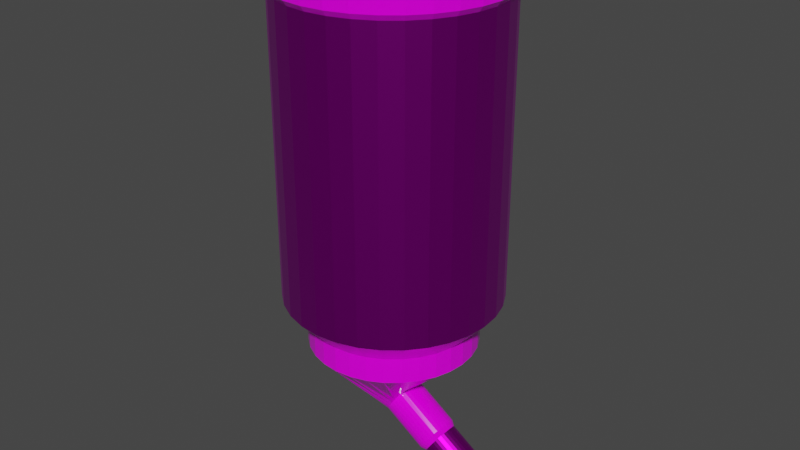 # Source: waterdrop.blend  (saved by Blender 3.3.6; exported with 4.5.12 LTS)
import bpy
from mathutils import Matrix  # noqa: F401  (used for matrix-valued properties, if any)

bpy.ops.wm.read_factory_settings(use_empty=True)
scene = bpy.context.scene
scene.name = 'Scene'

# ---- collections
col_collection = bpy.data.collections.new('Collection'); scene.collection.children.link(col_collection)

# ---- images (referenced by path relative to the original .blend; pixels are not part of the script)
import os
ASSET_DIR = os.environ.get("B2B_ASSET_DIR", "")  # directory of the original .blend (textures are referenced by path, not embedded)
HERE = os.path.dirname(os.path.abspath(__file__))  # packed textures are extracted next to this script under _unpacked/

def load_image(name, relpath, width, height, colorspace="sRGB"):
    """Load a texture the original file referenced (path relative to the .blend, or extracted next to this script)."""
    p = next((c for c in (os.path.join(HERE, relpath), os.path.join(ASSET_DIR, relpath)) if relpath and os.path.exists(c)), "")
    if p:
        img = bpy.data.images.load(p, check_existing=True)
        img.name = name
    else:  # same state as the original file: an image datablock whose file is absent (Cycles renders it pink)
        img = bpy.data.images.new(name, width, height)
        img.source = "FILE"
        img.filepath = "//" + (relpath or name)
    img.colorspace_settings.name = colorspace
    return img
img_waterdrop_001 = load_image('WaterDrop.001', 'WaterDrop.001.png', 1024, 1024, 'sRGB')
img_roughness1_png = load_image('roughness1.png', 'roughness1.png', 1024, 1024, 'Non-Color')
img_scratch_png = load_image('scratch.png', 'scratch.png', 1024, 1024, 'sRGB')
img_plastic_001_rough_jpg = load_image('Plastic_001_ROUGH.jpg', 'Plastic_001_ROUGH.jpg', 1024, 1024, 'sRGB')

# ---- materials (node trees are filled in below, after node groups)
mat_metal = bpy.data.materials.new('Metal')
mat_metal.use_transparent_shadow = False
mat_plastic = bpy.data.materials.new('Plastic')
mat_plastic.alpha_threshold = 0.0
mat_plastic.use_transparent_shadow = False
mat_plastic.roughness = 0.5
mat_plastic.line_color = (0.0, 0.0, 0.0, 1.0)

# ---- material node trees
mat_metal.use_nodes = True; mat_metal.node_tree.nodes.clear()
_N = mat_metal.node_tree.nodes; _L = mat_metal.node_tree.links
n0 = _N.new('ShaderNodeTexImage'); n0.name = 'Image Texture'; n0.location = (-324, 228)
n0.image = img_waterdrop_001
n1 = _N.new('ShaderNodeBsdfPrincipled'); n1.name = 'Principled BSDF'; n1.location = (10, 300)
n1.distribution = 'GGX'
n1.subsurface_method = 'RANDOM_WALK_SKIN'
n1.inputs[1].default_value = 1.0
n1.inputs[3].default_value = 1.45
n1.inputs[27].default_value = (0.0, 0.0, 0.0, 1.0)
n1.inputs[28].default_value = 1.0
n2 = _N.new('ShaderNodeBsdfPrincipled'); n2.name = 'Principled BSDF.001'; n2.location = (424, 176)
n2.distribution = 'GGX'
n2.subsurface_method = 'RANDOM_WALK_SKIN'
n2.inputs[0].default_value = (0.03543, 0.03543, 0.03543, 1.0)
n2.inputs[1].default_value = 1.0
n2.inputs[2].default_value = 0.5134
n2.inputs[3].default_value = 1.45
n2.inputs[13].default_value = 0.5401
n2.inputs[27].default_value = (0.0, 0.0, 0.0, 1.0)
n2.inputs[28].default_value = 1.0
n3 = _N.new('ShaderNodeValToRGB'); n3.name = 'ColorRamp'; n3.location = (-266, -93)
while len(n3.color_ramp.elements) > 1: n3.color_ramp.elements.remove(n3.color_ramp.elements[-1])
n3.color_ramp.elements[0].position = 0.1438; n3.color_ramp.elements[0].color = (0.1119, 0.1119, 0.1119, 1.0)
_e = n3.color_ramp.elements.new(0.7692); _e.color = (1.0, 1.0, 1.0, 1.0)
n4 = _N.new('ShaderNodeMapping'); n4.name = 'Mapping'; n4.location = (-751, -96)
n4.inputs[3].default_value = (3.0, 3.0, 1.0)
n5 = _N.new('ShaderNodeTexImage'); n5.name = 'Image Texture.001'; n5.location = (-571, -96)
n5.image = img_roughness1_png
n6 = _N.new('ShaderNodeMapping'); n6.name = 'Mapping.001'; n6.location = (-810, 617)
n6.inputs[3].default_value = (15.0, 15.0, 0.0)
n7 = _N.new('ShaderNodeTexImage'); n7.name = 'Image Texture.002'; n7.location = (-630, 617)
n7.image = img_scratch_png
n8 = _N.new('ShaderNodeTexCoord'); n8.name = 'Texture Coordinate'; n8.location = (-1289, 83)
n9 = _N.new('ShaderNodeOutputMaterial'); n9.name = 'Material Output'; n9.location = (1085, 291)
n10 = _N.new('ShaderNodeValToRGB'); n10.name = 'ColorRamp.001'; n10.location = (-242, 623)
while len(n10.color_ramp.elements) > 1: n10.color_ramp.elements.remove(n10.color_ramp.elements[-1])
n10.color_ramp.elements[0].position = 0.2375; n10.color_ramp.elements[0].color = (0.0, 0.0, 0.0, 1.0)
_e = n10.color_ramp.elements.new(0.7157); _e.color = (1.0, 1.0, 1.0, 1.0)
n11 = _N.new('ShaderNodeMixShader'); n11.name = 'Mix Shader'; n11.location = (824, 360)
_L.new(n0.outputs[0], n1.inputs[0])
_L.new(n4.outputs[0], n5.inputs[0])
_L.new(n8.outputs[2], n4.inputs[0])
_L.new(n5.outputs[0], n3.inputs[0])
_L.new(n3.outputs[0], n1.inputs[2])
_L.new(n1.outputs[0], n11.inputs[1])
_L.new(n2.outputs[0], n11.inputs[2])
_L.new(n6.outputs[0], n7.inputs[0])
_L.new(n7.outputs[0], n10.inputs[0])
_L.new(n8.outputs[2], n6.inputs[0])
_L.new(n10.outputs[0], n11.inputs[0])
_L.new(n11.outputs[0], n9.inputs[0])
n9.is_active_output = True
mat_plastic.use_nodes = True; mat_plastic.node_tree.nodes.clear()
_N = mat_plastic.node_tree.nodes; _L = mat_plastic.node_tree.links
n0 = _N.new('ShaderNodeOutputMaterial'); n0.name = 'Material Output'; n0.location = (578, 300)
n1 = _N.new('ShaderNodeMapping'); n1.name = 'Mapping'; n1.location = (-532, -93)
n2 = _N.new('ShaderNodeTexCoord'); n2.name = 'Texture Coordinate'; n2.location = (-712, -93)
n3 = _N.new('ShaderNodeTexImage'); n3.name = 'Image Texture.001'; n3.location = (-352, -93)
n3.image = img_plastic_001_rough_jpg
n4 = _N.new('ShaderNodeTexImage'); n4.name = 'Image Texture'; n4.location = (-335, 178)
n4.image = img_waterdrop_001
n5 = _N.new('ShaderNodeBsdfPrincipled'); n5.name = 'Principled BSDF'; n5.location = (288, 300)
n5.distribution = 'GGX'
n5.subsurface_method = 'RANDOM_WALK_SKIN'
n5.inputs[3].default_value = 1.45
n5.inputs[13].default_value = 0.3194
n5.inputs[27].default_value = (0.0, 0.0, 0.0, 1.0)
n5.inputs[28].default_value = 1.0
n6 = _N.new('ShaderNodeValToRGB'); n6.name = 'ColorRamp'; n6.location = (-34, -72)
while len(n6.color_ramp.elements) > 1: n6.color_ramp.elements.remove(n6.color_ramp.elements[-1])
n6.color_ramp.elements[0].position = 0.214; n6.color_ramp.elements[0].color = (0.1434, 0.1434, 0.1434, 1.0)
_e = n6.color_ramp.elements.new(0.796); _e.color = (0.2438, 0.2438, 0.2438, 1.0)
_L.new(n5.outputs[0], n0.inputs[0])
_L.new(n4.outputs[0], n5.inputs[0])
_L.new(n1.outputs[0], n3.inputs[0])
_L.new(n2.outputs[2], n1.inputs[0])
_L.new(n6.outputs[0], n5.inputs[2])
_L.new(n3.outputs[0], n6.inputs[0])
n0.is_active_output = True

# ---- world
world_world = bpy.data.worlds.new('World'); scene.world = world_world
world_world.use_nodes = True; world_world.node_tree.nodes.clear()
_N = world_world.node_tree.nodes; _L = world_world.node_tree.links
n0 = _N.new('ShaderNodeOutputWorld'); n0.name = 'World Output'; n0.location = (300, 300)
n1 = _N.new('ShaderNodeBackground'); n1.name = 'Background'; n1.location = (10, 300)
n1.inputs[0].default_value = (0.05088, 0.05088, 0.05088, 1.0)
_L.new(n1.outputs[0], n0.inputs[0])
n0.is_active_output = True
world_world.color = (0.05088, 0.05088, 0.05088)
world_world.use_sun_shadow = False
world_world.sun_shadow_jitter_overblur = 0.0

# ---- meshes
me_cylinder_001 = bpy.data.meshes.new('Cylinder.001')
me_cylinder_001.from_pydata([(4.287e-09, 0.6459, -0.7066), (0.126, 0.6335, -0.7066), (0.2472, 0.5968, -0.7066), (0.3589, 0.5371, -0.7066), (0.4567, 0.4567, -0.7066), (0.5371, 0.3589, -0.7066), (0.5968, 0.2472, -0.7066), (0.6335, 0.126, -0.7066), (0.6459, 6.595e-10, -0.7066), (0.6335, -0.126, -0.7066), (0.5968, -0.2472, -0.7066), (0.5371, -0.3589, -0.7066), (0.4567, -0.4567, -0.7066), (0.3589, -0.5371, -0.7066), (0.2472, -0.5968, -0.7066), (0.126, -0.6335, -0.7066), (4.287e-09, -0.6459, -0.7066), (-0.126, -0.6335, -0.7066), (-0.2472, -0.5968, -0.7066), (-0.3589, -0.5371, -0.7066), (-0.4567, -0.4567, -0.7066), (-0.5371, -0.3589, -0.7066), (-0.5968, -0.2472, -0.7066), (-0.6335, -0.126, -0.7066), (-0.6459, 6.595e-10, -0.7066), (-0.6335, 0.126, -0.7066), (-0.5968, 0.2472, -0.7066), (-0.5371, 0.3589, -0.7066), (-0.4567, 0.4567, -0.7066), (-0.3589, 0.5371, -0.7066), (-0.2472, 0.5968, -0.7066), (-0.126, 0.6335, -0.7066), (0.1608, 0.8082, -0.5155), (8.371e-09, 0.8241, -0.5155), (0.3154, 0.7613, -0.5155), (0.4578, 0.6852, -0.5155), (0.5827, 0.5827, -0.5155), (0.6852, 0.4578, -0.5155), (0.7613, 0.3154, -0.5155), (0.8082, 0.1608, -0.5155), (0.8241, -1.727e-09, -0.5155), (0.8082, -0.1608, -0.5155), (0.7613, -0.3154, -0.5155), (0.6852, -0.4578, -0.5155), (0.5827, -0.5827, -0.5155), (0.4578, -0.6852, -0.5155), (0.3154, -0.7613, -0.5155), (0.1608, -0.8082, -0.5155), (8.371e-09, -0.8241, -0.5155), (-0.1608, -0.8082, -0.5155), (-0.3154, -0.7613, -0.5155), (-0.4578, -0.6852, -0.5155), (-0.5827, -0.5827, -0.5155), (-0.6852, -0.4578, -0.5155), (-0.7613, -0.3154, -0.5155), (-0.8082, -0.1608, -0.5155), (-0.8241, -1.727e-09, -0.5155), (-0.8082, 0.1608, -0.5155), (-0.7613, 0.3154, -0.5155), (-0.6852, 0.4578, -0.5155), (-0.5827, 0.5827, -0.5155), (-0.4578, 0.6852, -0.5155), (-0.3154, 0.7613, -0.5155), (-0.1608, 0.8082, -0.5155), (0.1608, 0.8082, 1.766), (2.04e-08, 0.8241, 1.766), (0.3154, 0.7613, 1.766), (0.4578, 0.6852, 1.766), (0.5827, 0.5827, 1.766), (0.6852, 0.4578, 1.766), (0.7613, 0.3154, 1.766), (0.8082, 0.1608, 1.766), (0.8241, -1.727e-09, 1.766), (0.8082, -0.1608, 1.766), (0.7613, -0.3154, 1.766), (0.6852, -0.4578, 1.766), (0.5827, -0.5827, 1.766), (0.4578, -0.6852, 1.766), (0.3154, -0.7613, 1.766), (0.1608, -0.8082, 1.766), (2.04e-08, -0.8241, 1.766), (-0.1608, -0.8082, 1.766), (-0.3154, -0.7613, 1.766), (-0.4578, -0.6852, 1.766), (-0.5827, -0.5827, 1.766), (-0.6852, -0.4578, 1.766), (-0.7613, -0.3154, 1.766), (-0.8082, -0.1608, 1.766), (-0.8241, -1.727e-09, 1.766), (-0.8082, 0.1608, 1.766), (-0.7613, 0.3154, 1.766), (-0.6852, 0.4578, 1.766), (-0.5827, 0.5827, 1.766), (-0.4578, 0.6852, 1.766), (-0.3154, 0.7613, 1.766), (-0.1608, 0.8082, 1.766), (0.4593, 0.1392, -1.66), (0.4742, 0.1366, -1.637), (0.4885, 0.1286, -1.615), (0.5018, 0.1158, -1.595), (0.5133, 0.09845, -1.577), (0.5229, 0.07735, -1.563), (0.5299, 0.05328, -1.552), (0.5343, 0.02716, -1.546), (0.5357, 7.676e-09, -1.543), (0.5343, -0.02716, -1.546), (0.5299, -0.05328, -1.552), (0.5229, -0.07735, -1.563), (0.5133, -0.09845, -1.577), (0.5018, -0.1158, -1.595), (0.4885, -0.1286, -1.615), (0.4742, -0.1366, -1.637), (0.4593, -0.1392, -1.66), (0.4444, -0.1366, -1.682), (0.43, -0.1286, -1.704), (0.4168, -0.1158, -1.724), (0.4052, -0.09845, -1.742), (0.3957, -0.07735, -1.756), (0.3886, -0.05328, -1.767), (0.3843, -0.02716, -1.774), (0.3828, 7.676e-09, -1.776), (0.3843, 0.02716, -1.774), (0.3886, 0.05328, -1.767), (0.3957, 0.07735, -1.756), (0.4052, 0.09845, -1.742), (0.4168, 0.1158, -1.724), (0.43, 0.1286, -1.704), (0.4444, 0.1366, -1.682), (0.8959, 0.1392, -1.947), (0.9109, 0.1366, -1.924), (0.9252, 0.1286, -1.902), (0.9384, 0.1158, -1.882), (0.95, 0.09845, -1.864), (0.9595, 0.07735, -1.85), (0.9666, 0.05328, -1.839), (0.9709, 0.02716, -1.833), (0.9724, 7.676e-09, -1.83), (0.9709, -0.02716, -1.833), (0.9666, -0.05328, -1.839), (0.9595, -0.07735, -1.85), (0.95, -0.09845, -1.864), (0.9384, -0.1158, -1.882), (0.9252, -0.1286, -1.902), (0.9109, -0.1366, -1.924), (0.8959, -0.1392, -1.947), (0.881, -0.1366, -1.969), (0.8667, -0.1286, -1.991), (0.8535, -0.1158, -2.011), (0.8419, -0.09845, -2.029), (0.8324, -0.07735, -2.043), (0.8253, -0.05328, -2.054), (0.8209, -0.02716, -2.061), (0.8195, 7.676e-09, -2.063), (0.8209, 0.02716, -2.061), (0.8253, 0.05328, -2.054), (0.8324, 0.07735, -2.043), (0.8419, 0.09845, -2.029), (0.8535, 0.1158, -2.011), (0.8667, 0.1286, -1.991), (0.881, 0.1366, -1.969), (4.287e-09, 0.6459, -0.9055), (4.287e-09, 0.6459, -0.7066), (0.126, 0.6335, -0.9055), (0.126, 0.6335, -0.7066), (0.2472, 0.5968, -0.9055), (0.2472, 0.5968, -0.7066), (0.3589, 0.5371, -0.9055), (0.3589, 0.5371, -0.7066), (0.4567, 0.4567, -0.9055), (0.4567, 0.4567, -0.7066), (0.5371, 0.3589, -0.9055), (0.5371, 0.3589, -0.7066), (0.5968, 0.2472, -0.9055), (0.5968, 0.2472, -0.7066), (0.6335, 0.126, -0.9055), (0.6335, 0.126, -0.7066), (0.6459, 6.595e-10, -0.9055), (0.6459, 6.595e-10, -0.7066), (0.6335, -0.126, -0.9055), (0.6335, -0.126, -0.7066), (0.5968, -0.2472, -0.9055), (0.5968, -0.2472, -0.7066), (0.5371, -0.3589, -0.9055), (0.5371, -0.3589, -0.7066), (0.4567, -0.4567, -0.9055), (0.4567, -0.4567, -0.7066), (0.3589, -0.5371, -0.9055), (0.3589, -0.5371, -0.7066), (0.2472, -0.5968, -0.9055), (0.2472, -0.5968, -0.7066), (0.126, -0.6335, -0.9055), (0.126, -0.6335, -0.7066), (4.287e-09, -0.6459, -0.9055), (4.287e-09, -0.6459, -0.7066), (-0.126, -0.6335, -0.9055), (-0.126, -0.6335, -0.7066), (-0.2472, -0.5968, -0.9055), (-0.2472, -0.5968, -0.7066), (-0.3589, -0.5371, -0.9055), (-0.3589, -0.5371, -0.7066), (-0.4567, -0.4567, -0.9055), (-0.4567, -0.4567, -0.7066), (-0.5371, -0.3589, -0.9055), (-0.5371, -0.3589, -0.7066), (-0.5968, -0.2472, -0.9055), (-0.5968, -0.2472, -0.7066), (-0.6335, -0.126, -0.9055), (-0.6335, -0.126, -0.7066), (-0.6459, 6.595e-10, -0.9055), (-0.6459, 6.595e-10, -0.7066), (-0.6335, 0.126, -0.9055), (-0.6335, 0.126, -0.7066), (-0.5968, 0.2472, -0.9055), (-0.5968, 0.2472, -0.7066), (-0.5371, 0.3589, -0.9055), (-0.5371, 0.3589, -0.7066), (-0.4567, 0.4567, -0.9055), (-0.4567, 0.4567, -0.7066), (-0.3589, 0.5371, -0.9055), (-0.3589, 0.5371, -0.7066), (-0.2472, 0.5968, -0.9055), (-0.2472, 0.5968, -0.7066), (-0.126, 0.6335, -0.9055), (-0.126, 0.6335, -0.7066), (0.1608, 0.8082, 1.766), (2.04e-08, 0.8241, 1.766), (0.3154, 0.7613, 1.766), (0.4578, 0.6852, 1.766), (0.5827, 0.5827, 1.766), (0.6852, 0.4578, 1.766), (0.7613, 0.3154, 1.766), (0.8082, 0.1608, 1.766), (0.8241, -1.727e-09, 1.766), (0.8082, -0.1608, 1.766), (0.7613, -0.3154, 1.766), (0.6852, -0.4578, 1.766), (0.5827, -0.5827, 1.766), (0.4578, -0.6852, 1.766), (0.3154, -0.7613, 1.766), (0.1608, -0.8082, 1.766), (2.04e-08, -0.8241, 1.766), (-0.1608, -0.8082, 1.766), (-0.3154, -0.7613, 1.766), (-0.4578, -0.6852, 1.766), (-0.5827, -0.5827, 1.766), (-0.6852, -0.4578, 1.766), (-0.7613, -0.3154, 1.766), (-0.8082, -0.1608, 1.766), (-0.8241, -1.727e-09, 1.766), (-0.8082, 0.1608, 1.766), (-0.7613, 0.3154, 1.766), (-0.6852, 0.4578, 1.766), (-0.5827, 0.5827, 1.766), (-0.4578, 0.6852, 1.766), (-0.3154, 0.7613, 1.766), (-0.1608, 0.8082, 1.766), (0.1668, 0.8385, 1.807), (1.747e-08, 0.8549, 1.807), (0.3272, 0.7898, 1.807), (0.475, 0.7108, 1.807), (0.6045, 0.6045, 1.807), (0.7108, 0.475, 1.807), (0.7898, 0.3272, 1.807), (0.8385, 0.1668, 1.807), (0.8549, -1.374e-09, 1.807), (0.8385, -0.1668, 1.807), (0.7898, -0.3272, 1.807), (0.7108, -0.475, 1.807), (0.6045, -0.6045, 1.807), (0.475, -0.7108, 1.807), (0.3272, -0.7898, 1.807), (0.1668, -0.8385, 1.807), (1.747e-08, -0.8549, 1.807), (-0.1668, -0.8385, 1.807), (-0.3272, -0.7898, 1.807), (-0.475, -0.7108, 1.807), (-0.6045, -0.6045, 1.807), (-0.7108, -0.475, 1.807), (-0.7898, -0.3272, 1.807), (-0.8385, -0.1668, 1.807), (-0.8549, -1.374e-09, 1.807), (-0.8385, 0.1668, 1.807), (-0.7898, 0.3272, 1.807), (-0.7108, 0.475, 1.807), (-0.6045, 0.6045, 1.807), (-0.475, 0.7108, 1.807), (-0.3272, 0.7898, 1.807), (-0.1668, 0.8385, 1.807), (0.1668, 0.8385, 2.076), (2.274e-08, 0.8549, 2.076), (0.3272, 0.7898, 2.076), (0.475, 0.7108, 2.076), (0.6045, 0.6045, 2.076), (0.7108, 0.475, 2.076), (0.7898, 0.3272, 2.076), (0.8385, 0.1668, 2.076), (0.8549, -1.374e-09, 2.076), (0.8385, -0.1668, 2.076), (0.7898, -0.3272, 2.076), (0.7108, -0.475, 2.076), (0.6045, -0.6045, 2.076), (0.475, -0.7108, 2.076), (0.3272, -0.7898, 2.076), (0.1668, -0.8385, 2.076), (2.274e-08, -0.8549, 2.076), (-0.1668, -0.8385, 2.076), (-0.3272, -0.7898, 2.076), (-0.475, -0.7108, 2.076), (-0.6045, -0.6045, 2.076), (-0.7108, -0.475, 2.076), (-0.7898, -0.3272, 2.076), (-0.8385, -0.1668, 2.076), (-0.8549, -1.374e-09, 2.076), (-0.8385, 0.1668, 2.076), (-0.7898, 0.3272, 2.076), (-0.7108, 0.475, 2.076), (-0.6045, 0.6045, 2.076), (-0.475, 0.7108, 2.076), (-0.3272, 0.7898, 2.076), (-0.1668, 0.8385, 2.076), (0.1514, 0.7609, 2.131), (2.329e-08, 0.7758, 2.131), (0.2969, 0.7168, 2.131), (0.431, 0.6451, 2.131), (0.5486, 0.5486, 2.131), (0.6451, 0.431, 2.131), (0.7168, 0.2969, 2.131), (0.7609, 0.1514, 2.131), (0.7758, -2.452e-09, 2.131), (0.7609, -0.1514, 2.131), (0.7168, -0.2969, 2.131), (0.6451, -0.431, 2.131), (0.5486, -0.5486, 2.131), (0.431, -0.6451, 2.131), (0.2969, -0.7168, 2.131), (0.1514, -0.7609, 2.131), (2.329e-08, -0.7758, 2.131), (-0.1514, -0.7609, 2.131), (-0.2969, -0.7168, 2.131), (-0.431, -0.6451, 2.131), (-0.5486, -0.5486, 2.131), (-0.6451, -0.431, 2.131), (-0.7168, -0.2969, 2.131), (-0.7609, -0.1514, 2.131), (-0.7758, -2.452e-09, 2.131), (-0.7609, 0.1514, 2.131), (-0.7168, 0.2969, 2.131), (-0.6451, 0.431, 2.131), (-0.5486, 0.5486, 2.131), (-0.431, 0.6451, 2.131), (-0.2969, 0.7168, 2.131), (-0.1514, 0.7609, 2.131), (0.09852, 0.1587, -1.423), (0.1155, 0.1556, -1.397), (0.1319, 0.1466, -1.372), (0.1469, 0.1319, -1.349), (0.1601, 0.1122, -1.329), (0.171, 0.08815, -1.312), (0.179, 0.06072, -1.3), (0.184, 0.03095, -1.293), (0.1856, 7.188e-09, -1.29), (0.184, -0.03095, -1.293), (0.179, -0.06072, -1.3), (0.171, -0.08815, -1.312), (0.1601, -0.1122, -1.329), (0.1469, -0.1319, -1.349), (0.1319, -0.1466, -1.372), (0.1155, -0.1556, -1.397), (0.09852, -0.1587, -1.423), (0.08152, -0.1556, -1.449), (0.06517, -0.1466, -1.473), (0.05011, -0.1319, -1.496), (0.0369, -0.1122, -1.516), (0.02607, -0.08815, -1.533), (0.01801, -0.06072, -1.545), (0.01306, -0.03095, -1.553), (0.01138, 7.188e-09, -1.555), (0.01306, 0.03095, -1.553), (0.01801, 0.06072, -1.545), (0.02607, 0.08815, -1.533), (0.0369, 0.1122, -1.516), (0.05011, 0.1319, -1.496), (0.06517, 0.1466, -1.473), (0.08152, 0.1556, -1.449), (0.4234, 0.1587, -1.636), (0.4404, 0.1556, -1.61), (0.4567, 0.1466, -1.585), (0.4718, 0.1319, -1.562), (0.485, 0.1122, -1.542), (0.4958, 0.08815, -1.526), (0.5039, 0.06072, -1.514), (0.5088, 0.03095, -1.506), (0.5105, 7.188e-09, -1.504), (0.5088, -0.03095, -1.506), (0.5039, -0.06072, -1.514), (0.4958, -0.08815, -1.526), (0.485, -0.1122, -1.542), (0.4718, -0.1319, -1.562), (0.4567, -0.1466, -1.585), (0.4404, -0.1556, -1.61), (0.4234, -0.1587, -1.636), (0.4064, -0.1556, -1.662), (0.39, -0.1466, -1.687), (0.375, -0.1319, -1.71), (0.3618, -0.1122, -1.73), (0.3509, -0.08815, -1.746), (0.3429, -0.06072, -1.759), (0.3379, -0.03095, -1.766), (0.3363, 7.188e-09, -1.769), (0.3379, 0.03095, -1.766), (0.3429, 0.06072, -1.759), (0.3509, 0.08815, -1.746), (0.3618, 0.1122, -1.73), (0.375, 0.1319, -1.71), (0.39, 0.1466, -1.687), (0.4064, 0.1556, -1.662), (0.4593, 0.1392, -1.66), (0.4742, 0.1366, -1.637), (0.4885, 0.1286, -1.615), (0.5018, 0.1158, -1.595), (0.5133, 0.09845, -1.577), (0.5229, 0.07735, -1.563), (0.5299, 0.05328, -1.552), (0.5343, 0.02716, -1.546), (0.5357, 7.676e-09, -1.543), (0.5343, -0.02716, -1.546), (0.5299, -0.05328, -1.552), (0.5229, -0.07735, -1.563), (0.5133, -0.09845, -1.577), (0.5018, -0.1158, -1.595), (0.4885, -0.1286, -1.615), (0.4742, -0.1366, -1.637), (0.4593, -0.1392, -1.66), (0.4444, -0.1366, -1.682), (0.43, -0.1286, -1.704), (0.4168, -0.1158, -1.724), (0.4052, -0.09845, -1.742), (0.3957, -0.07735, -1.756), (0.3886, -0.05328, -1.767), (0.3843, -0.02716, -1.774), (0.3828, 7.676e-09, -1.776), (0.3843, 0.02716, -1.774), (0.3886, 0.05328, -1.767), (0.3957, 0.07735, -1.756), (0.4052, 0.09845, -1.742), (0.4168, 0.1158, -1.724), (0.43, 0.1286, -1.704), (0.4444, 0.1366, -1.682)], [], [(20, 19, 51, 52), (43, 42, 74, 75), (29, 28, 60, 61), (7, 6, 38, 39), (16, 15, 47, 48), (25, 24, 56, 57), (3, 2, 34, 35), (12, 11, 43, 44), (21, 20, 52, 53), (30, 29, 61, 62), (8, 7, 39, 40), (17, 16, 48, 49), (26, 25, 57, 58), (4, 3, 35, 36), (13, 12, 44, 45), (22, 21, 53, 54), (31, 30, 62, 63), (9, 8, 40, 41), (18, 17, 49, 50), (27, 26, 58, 59), (5, 4, 36, 37), (14, 13, 45, 46), (23, 22, 54, 55), (1, 0, 33, 32), (0, 31, 63, 33), (10, 9, 41, 42), (19, 18, 50, 51), (28, 27, 59, 60), (6, 5, 37, 38), (15, 14, 46, 47), (24, 23, 55, 56), (2, 1, 32, 34), (11, 10, 42, 43), (57, 56, 88, 89), (44, 43, 75, 76), (58, 57, 89, 90), (45, 44, 76, 77), (59, 58, 90, 91), (46, 45, 77, 78), (32, 33, 65, 64), (60, 59, 91, 92), (47, 46, 78, 79), (34, 32, 64, 66), (61, 60, 92, 93), (48, 47, 79, 80), (35, 34, 66, 67), (62, 61, 93, 94), (49, 48, 80, 81), (36, 35, 67, 68), (63, 62, 94, 95), (50, 49, 81, 82), (37, 36, 68, 69), (33, 63, 95, 65), (51, 50, 82, 83), (38, 37, 69, 70), (52, 51, 83, 84), (39, 38, 70, 71), (53, 52, 84, 85), (40, 39, 71, 72), (54, 53, 85, 86), (41, 40, 72, 73), (55, 54, 86, 87), (42, 41, 73, 74), (56, 55, 87, 88), (113, 114, 146, 145), (100, 101, 133, 132), (127, 96, 128, 159), (114, 115, 147, 146), (101, 102, 134, 133), (115, 116, 148, 147), (102, 103, 135, 134), (116, 117, 149, 148), (103, 104, 136, 135), (117, 118, 150, 149), (104, 105, 137, 136), (118, 119, 151, 150), (105, 106, 138, 137), (119, 120, 152, 151), (106, 107, 139, 138), (120, 121, 153, 152), (107, 108, 140, 139), (121, 122, 154, 153), (108, 109, 141, 140), (122, 123, 155, 154), (109, 110, 142, 141), (96, 97, 129, 128), (123, 124, 156, 155), (110, 111, 143, 142), (97, 98, 130, 129), (124, 125, 157, 156), (111, 112, 144, 143), (98, 99, 131, 130), (125, 126, 158, 157), (112, 113, 145, 144), (99, 100, 132, 131), (126, 127, 159, 158), (160, 161, 163, 162), (162, 163, 165, 164), (164, 165, 167, 166), (166, 167, 169, 168), (168, 169, 171, 170), (170, 171, 173, 172), (172, 173, 175, 174), (174, 175, 177, 176), (176, 177, 179, 178), (178, 179, 181, 180), (180, 181, 183, 182), (182, 183, 185, 184), (184, 185, 187, 186), (186, 187, 189, 188), (188, 189, 191, 190), (190, 191, 193, 192), (192, 193, 195, 194), (194, 195, 197, 196), (196, 197, 199, 198), (198, 199, 201, 200), (200, 201, 203, 202), (202, 203, 205, 204), (204, 205, 207, 206), (206, 207, 209, 208), (208, 209, 211, 210), (210, 211, 213, 212), (212, 213, 215, 214), (214, 215, 217, 216), (216, 217, 219, 218), (218, 219, 221, 220), (220, 221, 223, 222), (222, 223, 161, 160), (164, 166, 355, 354), (252, 251, 283, 284), (266, 265, 297, 298), (239, 238, 270, 271), (226, 224, 256, 258), (253, 252, 284, 285), (240, 239, 271, 272), (227, 226, 258, 259), (254, 253, 285, 286), (241, 240, 272, 273), (228, 227, 259, 260), (255, 254, 286, 287), (242, 241, 273, 274), (229, 228, 260, 261), (225, 255, 287, 257), (243, 242, 274, 275), (230, 229, 261, 262), (244, 243, 275, 276), (231, 230, 262, 263), (245, 244, 276, 277), (232, 231, 263, 264), (246, 245, 277, 278), (233, 232, 264, 265), (247, 246, 278, 279), (234, 233, 265, 266), (248, 247, 279, 280), (235, 234, 266, 267), (249, 248, 280, 281), (236, 235, 267, 268), (250, 249, 281, 282), (237, 236, 268, 269), (251, 250, 282, 283), (238, 237, 269, 270), (224, 225, 257, 256), (288, 289, 321, 320), (280, 279, 311, 312), (267, 266, 298, 299), (281, 280, 312, 313), (268, 267, 299, 300), (282, 281, 313, 314), (269, 268, 300, 301), (283, 282, 314, 315), (270, 269, 301, 302), (256, 257, 289, 288), (284, 283, 315, 316), (271, 270, 302, 303), (258, 256, 288, 290), (285, 284, 316, 317), (272, 271, 303, 304), (259, 258, 290, 291), (286, 285, 317, 318), (273, 272, 304, 305), (260, 259, 291, 292), (287, 286, 318, 319), (274, 273, 305, 306), (261, 260, 292, 293), (257, 287, 319, 289), (275, 274, 306, 307), (262, 261, 293, 294), (276, 275, 307, 308), (263, 262, 294, 295), (277, 276, 308, 309), (264, 263, 295, 296), (278, 277, 309, 310), (265, 264, 296, 297), (279, 278, 310, 311), (320, 321, 351, 350, 349, 348, 347, 346, 345, 344, 343, 342, 341, 340, 339, 338, 337, 336, 335, 334, 333, 332, 331, 330, 329, 328, 327, 326, 325, 324, 323, 322), (316, 315, 347, 348), (303, 302, 334, 335), (290, 288, 320, 322), (317, 316, 348, 349), (304, 303, 335, 336), (291, 290, 322, 323), (318, 317, 349, 350), (305, 304, 336, 337), (292, 291, 323, 324), (319, 318, 350, 351), (306, 305, 337, 338), (293, 292, 324, 325), (289, 319, 351, 321), (307, 306, 338, 339), (294, 293, 325, 326), (308, 307, 339, 340), (295, 294, 326, 327), (309, 308, 340, 341), (296, 295, 327, 328), (310, 309, 341, 342), (297, 296, 328, 329), (311, 310, 342, 343), (298, 297, 329, 330), (312, 311, 343, 344), (299, 298, 330, 331), (313, 312, 344, 345), (300, 299, 331, 332), (314, 313, 345, 346), (301, 300, 332, 333), (315, 314, 346, 347), (302, 301, 333, 334), (355, 356, 388, 387), (182, 184, 364, 363), (200, 202, 373, 372), (218, 220, 382, 381), (174, 176, 360, 359), (192, 194, 369, 368), (210, 212, 378, 377), (166, 168, 356, 355), (184, 186, 365, 364), (202, 204, 374, 373), (220, 222, 383, 382), (176, 178, 361, 360), (194, 196, 370, 369), (212, 214, 379, 378), (168, 170, 357, 356), (186, 188, 366, 365), (204, 206, 375, 374), (160, 162, 353, 352), (222, 160, 352, 383), (178, 180, 362, 361), (196, 198, 371, 370), (214, 216, 380, 379), (170, 172, 358, 357), (188, 190, 367, 366), (206, 208, 376, 375), (162, 164, 354, 353), (180, 182, 363, 362), (198, 200, 372, 371), (216, 218, 381, 380), (172, 174, 359, 358), (190, 192, 368, 367), (208, 210, 377, 376), (390, 391, 423, 422), (382, 383, 415, 414), (369, 370, 402, 401), (356, 357, 389, 388), (383, 352, 384, 415), (370, 371, 403, 402), (357, 358, 390, 389), (371, 372, 404, 403), (358, 359, 391, 390), (372, 373, 405, 404), (359, 360, 392, 391), (373, 374, 406, 405), (360, 361, 393, 392), (374, 375, 407, 406), (361, 362, 394, 393), (375, 376, 408, 407), (362, 363, 395, 394), (376, 377, 409, 408), (363, 364, 396, 395), (377, 378, 410, 409), (364, 365, 397, 396), (378, 379, 411, 410), (365, 366, 398, 397), (352, 353, 385, 384), (379, 380, 412, 411), (366, 367, 399, 398), (353, 354, 386, 385), (380, 381, 413, 412), (367, 368, 400, 399), (354, 355, 387, 386), (381, 382, 414, 413), (368, 369, 401, 400), (404, 405, 437, 436), (391, 392, 424, 423), (405, 406, 438, 437), (392, 393, 425, 424), (406, 407, 439, 438), (393, 394, 426, 425), (407, 408, 440, 439), (394, 395, 427, 426), (408, 409, 441, 440), (395, 396, 428, 427), (409, 410, 442, 441), (396, 397, 429, 428), (410, 411, 443, 442), (397, 398, 430, 429), (384, 385, 417, 416), (411, 412, 444, 443), (398, 399, 431, 430), (385, 386, 418, 417), (412, 413, 445, 444), (399, 400, 432, 431), (386, 387, 419, 418), (413, 414, 446, 445), (400, 401, 433, 432), (387, 388, 420, 419), (414, 415, 447, 446), (401, 402, 434, 433), (388, 389, 421, 420), (415, 384, 416, 447), (402, 403, 435, 434), (389, 390, 422, 421), (403, 404, 436, 435)])
me_cylinder_001.polygons.foreach_set('material_index', [0, 0, 0, 0, 0, 0, 0, 0, 0, 0, 0, 0, 0, 0, 0, 0, 0, 0, 0, 0, 0, 0, 0, 0, 0, 0, 0, 0, 0, 0, 0, 0, 0, 0, 0, 0, 0, 0, 0, 0, 0, 0, 0, 0, 0, 0, 0, 0, 0, 0, 0, 0, 0, 0, 0, 0, 0, 0, 0, 0, 0, 0, 0, 0, 0, 0, 0, 0, 0, 0, 0, 0, 0, 0, 0, 0, 0, 0, 0, 0, 0, 0, 0, 0, 0, 0, 0, 0, 0, 0, 0, 0, 0, 0, 0, 0, 1, 1, 1, 1, 1, 1, 1, 1, 1, 1, 1, 1, 1, 1, 1, 1, 1, 1, 1, 1, 1, 1, 1, 1, 1, 1, 1, 1, 1, 1, 1, 1, 1, 1, 1, 1, 1, 1, 1, 1, 1, 1, 1, 1, 1, 1, 1, 1, 1, 1, 1, 1, 1, 1, 1, 1, 1, 1, 1, 1, 1, 1, 1, 1, 1, 1, 1, 1, 1, 1, 1, 1, 1, 1, 1, 1, 1, 1, 1, 1, 1, 1, 1, 1, 1, 1, 1, 1, 1, 1, 1, 1, 1, 1, 1, 1, 1, 1, 1, 1, 1, 1, 1, 1, 1, 1, 1, 1, 1, 1, 1, 1, 1, 1, 1, 1, 1, 1, 1, 1, 1, 1, 1, 1, 1, 1, 1, 1, 1, 1, 1, 1, 1, 1, 1, 1, 1, 1, 1, 1, 1, 1, 1, 1, 1, 1, 1, 1, 1, 1, 1, 1, 1, 1, 1, 1, 1, 1, 1, 1, 1, 1, 1, 1, 1, 1, 1, 1, 1, 1, 1, 1, 1, 1, 1, 1, 1, 1, 1, 1, 1, 1, 1, 1, 1, 1, 1, 1, 1, 1, 1, 1, 1, 1, 1, 1, 1, 1, 1, 1, 1, 1, 1, 1, 1, 1, 1, 1, 1, 1, 1, 1, 1, 1, 1, 1, 1, 1, 1, 1, 1, 1, 1, 1, 1])
_uv = me_cylinder_001.uv_layers.new(name='UVMap')
_uv.uv.foreach_set('vector', [0.4612, 0.3114, 0.4548, 0.3082, 0.46, 0.2939, 0.4691, 0.2983, 0.3939, 0.3242, 0.3914, 0.334, 0.7667, 0.3742, 0.7542, 0.4369, 0.4684, 0.3671, 0.4727, 0.3615, 0.4858, 0.3694, 0.4797, 0.3774, 0.4093, 0.3572, 0.4128, 0.3634, 0.4004, 0.3724, 0.3954, 0.3636, 0.434, 0.3068, 0.4273, 0.3091, 0.4208, 0.2953, 0.4303, 0.292, 0.4781, 0.3411, 0.4772, 0.3341, 0.4921, 0.3304, 0.4934, 0.3404, 0.4294, 0.3762, 0.4362, 0.3781, 0.4339, 0.3931, 0.4242, 0.3906, 0.4115, 0.323, 0.4083, 0.3293, 0.3939, 0.3242, 0.3984, 0.3151, 0.4668, 0.3157, 0.4612, 0.3114, 0.4691, 0.2983, 0.4771, 0.3045, 0.4631, 0.3718, 0.4684, 0.3671, 0.4797, 0.3774, 0.4721, 0.3841, 0.407, 0.3504, 0.4093, 0.3572, 0.3954, 0.3636, 0.3921, 0.3541, 0.441, 0.3059, 0.434, 0.3068, 0.4303, 0.292, 0.4403, 0.2907, 0.4777, 0.3482, 0.4781, 0.3411, 0.4934, 0.3404, 0.4928, 0.3505, 0.423, 0.3731, 0.4294, 0.3762, 0.4242, 0.3906, 0.4151, 0.3861, 0.4158, 0.3173, 0.4115, 0.323, 0.3984, 0.3151, 0.4045, 0.3071, 0.4714, 0.3211, 0.4668, 0.3157, 0.4771, 0.3045, 0.4838, 0.3121, 0.4569, 0.3754, 0.4631, 0.3718, 0.4721, 0.3841, 0.4634, 0.3892, 0.406, 0.3433, 0.407, 0.3504, 0.3921, 0.3541, 0.3907, 0.3441, 0.448, 0.3064, 0.441, 0.3059, 0.4403, 0.2907, 0.4503, 0.2913, 0.4758, 0.3551, 0.4777, 0.3482, 0.4928, 0.3505, 0.4902, 0.3603, 0.4174, 0.3687, 0.423, 0.3731, 0.4151, 0.3861, 0.4071, 0.38, 0.4211, 0.3126, 0.4158, 0.3173, 0.4045, 0.3071, 0.4121, 0.3004, 0.4749, 0.3273, 0.4714, 0.3211, 0.4838, 0.3121, 0.4888, 0.3208, 0.4432, 0.3786, 0.4502, 0.3777, 0.4539, 0.3924, 0.4439, 0.3938, 0.4502, 0.3777, 0.4569, 0.3754, 0.4634, 0.3892, 0.4539, 0.3924, 0.4065, 0.3362, 0.406, 0.3433, 0.3907, 0.3441, 0.3914, 0.334, 0.4548, 0.3082, 0.448, 0.3064, 0.4503, 0.2913, 0.46, 0.2939, 0.4727, 0.3615, 0.4758, 0.3551, 0.4902, 0.3603, 0.4858, 0.3694, 0.4128, 0.3634, 0.4174, 0.3687, 0.4071, 0.38, 0.4004, 0.3724, 0.4273, 0.3091, 0.4211, 0.3126, 0.4121, 0.3004, 0.4208, 0.2953, 0.4772, 0.3341, 0.4749, 0.3273, 0.4888, 0.3208, 0.4921, 0.3304, 0.4362, 0.3781, 0.4432, 0.3786, 0.4439, 0.3938, 0.4339, 0.3931, 0.4083, 0.3293, 0.4065, 0.3362, 0.3914, 0.334, 0.3939, 0.3242, 0.4934, 0.3404, 0.4921, 0.3304, 0.1299, 0.4369, 0.1175, 0.3742, 0.3984, 0.3151, 0.3939, 0.3242, 0.7542, 0.4369, 0.7298, 0.4959, 0.4928, 0.3505, 0.4934, 0.3404, 0.1175, 0.3742, 0.1175, 0.3103, 0.4045, 0.3071, 0.3984, 0.3151, 0.7298, 0.4959, 0.6942, 0.5491, 0.4902, 0.3603, 0.4928, 0.3505, 0.1175, 0.3103, 0.1299, 0.2476, 0.4121, 0.3004, 0.4045, 0.3071, 0.6942, 0.5491, 0.649, 0.5943, 0.4439, 0.3938, 0.4539, 0.3924, 0.3474, 0.03023, 0.4101, 0.01778, 0.4858, 0.3694, 0.4902, 0.3603, 0.1299, 0.2476, 0.1544, 0.1885, 0.4208, 0.2953, 0.4121, 0.3004, 0.649, 0.5943, 0.5958, 0.6298, 0.4339, 0.3931, 0.4439, 0.3938, 0.4101, 0.01778, 0.4741, 0.01778, 0.4797, 0.3774, 0.4858, 0.3694, 0.1544, 0.1885, 0.19, 0.1354, 0.4303, 0.292, 0.4208, 0.2953, 0.5958, 0.6298, 0.5368, 0.6542, 0.4242, 0.3906, 0.4339, 0.3931, 0.4741, 0.01778, 0.5368, 0.03025, 0.4721, 0.3841, 0.4797, 0.3774, 0.19, 0.1354, 0.2352, 0.09018, 0.4403, 0.2907, 0.4303, 0.292, 0.5368, 0.6542, 0.474, 0.6667, 0.4151, 0.3861, 0.4242, 0.3906, 0.5368, 0.03025, 0.5959, 0.0547, 0.4634, 0.3892, 0.4721, 0.3841, 0.2352, 0.09018, 0.2884, 0.05468, 0.4503, 0.2913, 0.4403, 0.2907, 0.474, 0.6667, 0.4101, 0.6667, 0.4071, 0.38, 0.4151, 0.3861, 0.5959, 0.0547, 0.649, 0.0902, 0.4539, 0.3924, 0.4634, 0.3892, 0.2884, 0.05468, 0.3474, 0.03023, 0.46, 0.2939, 0.4503, 0.2913, 0.4101, 0.6667, 0.3474, 0.6542, 0.4004, 0.3724, 0.4071, 0.38, 0.649, 0.0902, 0.6942, 0.1354, 0.4691, 0.2983, 0.46, 0.2939, 0.3474, 0.6542, 0.2883, 0.6298, 0.3954, 0.3636, 0.4004, 0.3724, 0.6942, 0.1354, 0.7298, 0.1885, 0.4771, 0.3045, 0.4691, 0.2983, 0.2883, 0.6298, 0.2352, 0.5943, 0.3921, 0.3541, 0.3954, 0.3636, 0.7298, 0.1885, 0.7542, 0.2476, 0.4838, 0.3121, 0.4771, 0.3045, 0.2352, 0.5943, 0.1899, 0.5491, 0.3907, 0.3441, 0.3921, 0.3541, 0.7542, 0.2476, 0.7667, 0.3103, 0.4888, 0.3208, 0.4838, 0.3121, 0.1899, 0.5491, 0.1544, 0.4959, 0.3914, 0.334, 0.3907, 0.3441, 0.7667, 0.3103, 0.7667, 0.3742, 0.4921, 0.3304, 0.4888, 0.3208, 0.1544, 0.4959, 0.1299, 0.4369, 0.9999, 0.3193, 0.9999, 0.3355, 0.9583, 0.08511, 0.959, 0.07924, 0.929, 0.2626, 0.9347, 0.2555, 0.9386, 0.03179, 0.9374, 0.04131, 0.9155, 0.3226, 0.9158, 0.3077, 0.937, 0.07399, 0.9376, 0.08044, 0.9999, 0.3355, 0.9983, 0.3531, 0.9573, 0.09026, 0.9583, 0.08511, 0.9347, 0.2555, 0.941, 0.2503, 0.9403, 0.02174, 0.9386, 0.03179, 0.9983, 0.3531, 0.9951, 0.3718, 0.9561, 0.09463, 0.9573, 0.09026, 0.941, 0.2503, 0.9477, 0.247, 0.9424, 0.01118, 0.9403, 0.02174, 0.9951, 0.3718, 0.9901, 0.3916, 0.9545, 0.09816, 0.9561, 0.09463, 0.9477, 0.247, 0.9548, 0.2456, 0.9451, 0.0001111, 0.9424, 0.01118, 0.9901, 0.3916, 0.9832, 0.4124, 0.9528, 0.1008, 0.9545, 0.09816, 0.9548, 0.2456, 0.9618, 0.2464, 0.9486, 0.01092, 0.9451, 0.0001111, 0.9832, 0.4124, 0.9742, 0.4341, 0.9509, 0.1024, 0.9528, 0.1008, 0.9618, 0.2464, 0.9688, 0.2492, 0.9516, 0.02123, 0.9486, 0.01092, 0.9742, 0.4341, 0.963, 0.4565, 0.9489, 0.103, 0.9509, 0.1024, 0.9688, 0.2492, 0.9755, 0.2539, 0.9541, 0.03109, 0.9516, 0.02123, 0.963, 0.4565, 0.9501, 0.435, 0.9469, 0.1023, 0.9489, 0.103, 0.9755, 0.2539, 0.9817, 0.2605, 0.9561, 0.04047, 0.9541, 0.03109, 0.9501, 0.435, 0.9395, 0.4141, 0.9449, 0.1009, 0.9469, 0.1023, 0.9817, 0.2605, 0.9873, 0.269, 0.9576, 0.04935, 0.9561, 0.04047, 0.9395, 0.4141, 0.9309, 0.3939, 0.943, 0.09851, 0.9449, 0.1009, 0.9873, 0.269, 0.992, 0.2791, 0.9586, 0.0577, 0.9576, 0.04935, 0.9158, 0.3077, 0.9174, 0.2941, 0.9367, 0.06684, 0.937, 0.07399, 0.9309, 0.3939, 0.9244, 0.3746, 0.9413, 0.09523, 0.943, 0.09851, 0.992, 0.2791, 0.9958, 0.291, 0.9591, 0.06549, 0.9586, 0.0577, 0.9174, 0.2941, 0.9202, 0.282, 0.9367, 0.05897, 0.9367, 0.06684, 0.9244, 0.3746, 0.9197, 0.3562, 0.9398, 0.09109, 0.9413, 0.09523, 0.9958, 0.291, 0.9985, 0.3044, 0.9592, 0.07268, 0.9591, 0.06549, 0.9202, 0.282, 0.9242, 0.2715, 0.9366, 0.05029, 0.9367, 0.05897, 0.9197, 0.3562, 0.9168, 0.3388, 0.9386, 0.08615, 0.9398, 0.09109, 0.9985, 0.3044, 0.9999, 0.3193, 0.959, 0.07924, 0.9592, 0.07268, 0.9242, 0.2715, 0.929, 0.2626, 0.9374, 0.04131, 0.9366, 0.05029, 0.9168, 0.3388, 0.9155, 0.3226, 0.9376, 0.08044, 0.9386, 0.08615, 0.7434, 0.7521, 0.7129, 0.7257, 0.734, 0.7043, 0.7596, 0.736, 0.7596, 0.736, 0.734, 0.7043, 0.7589, 0.6867, 0.7785, 0.7229, 0.7785, 0.7229, 0.7589, 0.6867, 0.787, 0.6737, 0.7997, 0.7134, 0.7997, 0.7134, 0.787, 0.6737, 0.8175, 0.666, 0.8225, 0.708, 0.8225, 0.708, 0.8175, 0.666, 0.8496, 0.6642, 0.8461, 0.7071, 0.8461, 0.7071, 0.8496, 0.6642, 0.8823, 0.6689, 0.8696, 0.7109, 0.8696, 0.7109, 0.8823, 0.6689, 0.9144, 0.6806, 0.8917, 0.72, 0.8917, 0.72, 0.9144, 0.6806, 0.9448, 0.6998, 0.9113, 0.7341, 0.9113, 0.7341, 0.9448, 0.6998, 0.9655, 0.7291, 0.9267, 0.7527, 0.9267, 0.7527, 0.9655, 0.7291, 0.9788, 0.7605, 0.9373, 0.7742, 0.9373, 0.7742, 0.9788, 0.7605, 0.9851, 0.7926, 0.9426, 0.7973, 0.9426, 0.7973, 0.9851, 0.7926, 0.9851, 0.8243, 0.9433, 0.8207, 0.9433, 0.8207, 0.9851, 0.8243, 0.9794, 0.8547, 0.9396, 0.8437, 0.9396, 0.8437, 0.9794, 0.8547, 0.9686, 0.8831, 0.9319, 0.8654, 0.9319, 0.8654, 0.9686, 0.8831, 0.9532, 0.9088, 0.9206, 0.8852, 0.9206, 0.8852, 0.9532, 0.9088, 0.9338, 0.9312, 0.9062, 0.9026, 0.9062, 0.9026, 0.9338, 0.9312, 0.9112, 0.9498, 0.8891, 0.9171, 0.8891, 0.9171, 0.9112, 0.9498, 0.8859, 0.9641, 0.87, 0.9283, 0.87, 0.9283, 0.8859, 0.9641, 0.8587, 0.9738, 0.8493, 0.9359, 0.8493, 0.9359, 0.8587, 0.9738, 0.8302, 0.9787, 0.8278, 0.9396, 0.8278, 0.9396, 0.8302, 0.9787, 0.8011, 0.9785, 0.806, 0.9394, 0.806, 0.9394, 0.8011, 0.9785, 0.7721, 0.9731, 0.7846, 0.9349, 0.7846, 0.9349, 0.7721, 0.9731, 0.7436, 0.9622, 0.7646, 0.9263, 0.7646, 0.9263, 0.7436, 0.9622, 0.7164, 0.9452, 0.7468, 0.9134, 0.7468, 0.9134, 0.7164, 0.9452, 0.6975, 0.9192, 0.7326, 0.8967, 0.7326, 0.8967, 0.6975, 0.9192, 0.6846, 0.8918, 0.7223, 0.8774, 0.7223, 0.8774, 0.6846, 0.8918, 0.677, 0.8633, 0.716, 0.8565, 0.716, 0.8565, 0.677, 0.8633, 0.6744, 0.8344, 0.7137, 0.8347, 0.7137, 0.8347, 0.6744, 0.8344, 0.6767, 0.8054, 0.7154, 0.8127, 0.7154, 0.8127, 0.6767, 0.8054, 0.684, 0.7771, 0.7211, 0.7911, 0.7211, 0.7911, 0.684, 0.7771, 0.6961, 0.7502, 0.7305, 0.7707, 0.7305, 0.7707, 0.6961, 0.7502, 0.7129, 0.7257, 0.7434, 0.7521, 0.7785, 0.7229, 0.7997, 0.7134, 0.8357, 0.8066, 0.8344, 0.808, 0.1362, 0.6229, 0.1733, 0.6155, 0.1745, 0.627, 0.1396, 0.6339, 0.1745, 0.9883, 0.1396, 0.9814, 0.1532, 0.9342, 0.1787, 0.9393, 0.3416, 0.9301, 0.3148, 0.9569, 0.3075, 0.9479, 0.3326, 0.9228, 0.0001628, 0.7888, 0.007531, 0.7517, 0.0186, 0.755, 0.01167, 0.7899, 0.1012, 0.6374, 0.1362, 0.6229, 0.1396, 0.6339, 0.1067, 0.6475, 0.3625, 0.8986, 0.3416, 0.9301, 0.3326, 0.9228, 0.3523, 0.8932, 0.0001577, 0.8266, 0.0001628, 0.7888, 0.01167, 0.7899, 0.01166, 0.8255, 0.06975, 0.6584, 0.1012, 0.6374, 0.1067, 0.6475, 0.0771, 0.6673, 0.377, 0.8636, 0.3625, 0.8986, 0.3523, 0.8932, 0.3659, 0.8603, 0.007531, 0.8638, 0.0001577, 0.8266, 0.01166, 0.8255, 0.01859, 0.8604, 0.04299, 0.6852, 0.06975, 0.6584, 0.0771, 0.6673, 0.05195, 0.6925, 0.3843, 0.8265, 0.377, 0.8636, 0.3659, 0.8603, 0.3728, 0.8254, 0.02201, 0.8988, 0.007531, 0.8638, 0.01859, 0.8604, 0.0322, 0.8933, 0.02199, 0.7167, 0.04299, 0.6852, 0.05195, 0.6925, 0.03219, 0.7221, 0.3843, 0.7887, 0.3843, 0.8265, 0.3728, 0.8254, 0.3728, 0.7898, 0.04305, 0.9303, 0.02201, 0.8988, 0.0322, 0.8933, 0.05197, 0.9229, 0.377, 0.7516, 0.3843, 0.7887, 0.3728, 0.7898, 0.3659, 0.7549, 0.06983, 0.957, 0.04305, 0.9303, 0.05197, 0.9229, 0.07715, 0.9481, 0.3625, 0.7166, 0.377, 0.7516, 0.3659, 0.7549, 0.3523, 0.7221, 0.1013, 0.978, 0.06983, 0.957, 0.07715, 0.9481, 0.1067, 0.9678, 0.3415, 0.6851, 0.3625, 0.7166, 0.3523, 0.7221, 0.3326, 0.6925, 0.1363, 0.9925, 0.1013, 0.978, 0.1067, 0.9678, 0.1396, 0.9814, 0.3147, 0.6584, 0.3415, 0.6851, 0.3326, 0.6925, 0.3074, 0.6673, 0.1734, 0.9998, 0.1363, 0.9925, 0.1396, 0.9814, 0.1745, 0.9883, 0.2832, 0.6374, 0.3147, 0.6584, 0.3074, 0.6673, 0.2778, 0.6476, 0.2113, 0.9998, 0.1734, 0.9998, 0.1745, 0.9883, 0.2101, 0.9883, 0.2483, 0.6229, 0.2832, 0.6374, 0.2778, 0.6476, 0.245, 0.6339, 0.2484, 0.9924, 0.2113, 0.9998, 0.2101, 0.9883, 0.245, 0.9814, 0.2112, 0.6155, 0.2483, 0.6229, 0.245, 0.6339, 0.2101, 0.627, 0.2834, 0.9779, 0.2484, 0.9924, 0.245, 0.9814, 0.2779, 0.9677, 0.1733, 0.6155, 0.2112, 0.6155, 0.2101, 0.627, 0.1745, 0.627, 0.3148, 0.9569, 0.2834, 0.9779, 0.2779, 0.9677, 0.3075, 0.9479, 0.007531, 0.7517, 0.02199, 0.7167, 0.03219, 0.7221, 0.0186, 0.755, 0.06587, 0.7686, 0.07588, 0.7447, 0.08905, 0.7516, 0.08016, 0.7729, 0.2778, 0.6476, 0.3074, 0.6673, 0.2767, 0.7057, 0.2552, 0.6912, 0.2101, 0.9883, 0.1745, 0.9883, 0.1787, 0.9393, 0.2046, 0.9394, 0.245, 0.6339, 0.2778, 0.6476, 0.2552, 0.6912, 0.2313, 0.6812, 0.245, 0.9814, 0.2101, 0.9883, 0.2046, 0.9394, 0.2301, 0.9345, 0.2101, 0.627, 0.245, 0.6339, 0.2313, 0.6812, 0.2059, 0.676, 0.2779, 0.9677, 0.245, 0.9814, 0.2301, 0.9345, 0.2541, 0.9247, 0.1745, 0.627, 0.2101, 0.627, 0.2059, 0.676, 0.18, 0.6759, 0.3075, 0.9479, 0.2779, 0.9677, 0.2541, 0.9247, 0.2758, 0.9104, 0.0186, 0.755, 0.03219, 0.7221, 0.07588, 0.7447, 0.06587, 0.7686, 0.1396, 0.6339, 0.1745, 0.627, 0.18, 0.6759, 0.1545, 0.6808, 0.3326, 0.9228, 0.3075, 0.9479, 0.2758, 0.9104, 0.2942, 0.8921, 0.01167, 0.7899, 0.0186, 0.755, 0.06587, 0.7686, 0.06072, 0.7941, 0.1067, 0.6475, 0.1396, 0.6339, 0.1545, 0.6808, 0.1304, 0.6906, 0.3523, 0.8932, 0.3326, 0.9228, 0.2942, 0.8921, 0.3087, 0.8706, 0.01166, 0.8255, 0.01167, 0.7899, 0.06072, 0.7941, 0.06057, 0.82, 0.0771, 0.6673, 0.1067, 0.6475, 0.1304, 0.6906, 0.1088, 0.7049, 0.3659, 0.8603, 0.3523, 0.8932, 0.3087, 0.8706, 0.3187, 0.8467, 0.01859, 0.8604, 0.01166, 0.8255, 0.06057, 0.82, 0.06549, 0.8455, 0.05195, 0.6925, 0.0771, 0.6673, 0.1088, 0.7049, 0.09038, 0.7231, 0.3728, 0.8254, 0.3659, 0.8603, 0.3187, 0.8467, 0.3238, 0.8213, 0.0322, 0.8933, 0.01859, 0.8604, 0.06549, 0.8455, 0.07527, 0.8696, 0.03219, 0.7221, 0.05195, 0.6925, 0.09038, 0.7231, 0.07588, 0.7447, 0.3728, 0.7898, 0.3728, 0.8254, 0.3238, 0.8213, 0.324, 0.7953, 0.05197, 0.9229, 0.0322, 0.8933, 0.07527, 0.8696, 0.08957, 0.8912, 0.3659, 0.7549, 0.3728, 0.7898, 0.324, 0.7953, 0.319, 0.7698, 0.07715, 0.9481, 0.05197, 0.9229, 0.08957, 0.8912, 0.1078, 0.9097, 0.3523, 0.7221, 0.3659, 0.7549, 0.319, 0.7698, 0.3092, 0.7458, 0.1067, 0.9678, 0.07715, 0.9481, 0.1078, 0.9097, 0.1293, 0.9242, 0.3326, 0.6925, 0.3523, 0.7221, 0.3092, 0.7458, 0.295, 0.7241, 0.1396, 0.9814, 0.1067, 0.9678, 0.1293, 0.9242, 0.1532, 0.9342, 0.3074, 0.6673, 0.3326, 0.6925, 0.295, 0.7241, 0.2767, 0.7057, 0.08016, 0.7729, 0.08905, 0.7516, 0.1019, 0.7326, 0.1183, 0.7164, 0.1375, 0.7037, 0.1588, 0.6951, 0.1815, 0.6907, 0.2045, 0.6909, 0.2271, 0.6954, 0.2483, 0.7044, 0.2673, 0.7172, 0.2835, 0.7336, 0.2961, 0.7528, 0.3048, 0.7742, 0.3091, 0.7968, 0.309, 0.8199, 0.3044, 0.8424, 0.2955, 0.8637, 0.2826, 0.8827, 0.2663, 0.8989, 0.2471, 0.9116, 0.2258, 0.9203, 0.2031, 0.9246, 0.1801, 0.9245, 0.1575, 0.9199, 0.1363, 0.911, 0.1172, 0.8981, 0.1011, 0.8817, 0.08839, 0.8625, 0.07975, 0.8412, 0.0754, 0.8185, 0.07559, 0.7955, 0.1545, 0.6808, 0.18, 0.6759, 0.1815, 0.6907, 0.1588, 0.6951, 0.2942, 0.8921, 0.2758, 0.9104, 0.2663, 0.8989, 0.2826, 0.8827, 0.06072, 0.7941, 0.06587, 0.7686, 0.08016, 0.7729, 0.07559, 0.7955, 0.1304, 0.6906, 0.1545, 0.6808, 0.1588, 0.6951, 0.1375, 0.7037, 0.3087, 0.8706, 0.2942, 0.8921, 0.2826, 0.8827, 0.2955, 0.8637, 0.06057, 0.82, 0.06072, 0.7941, 0.07559, 0.7955, 0.0754, 0.8185, 0.1088, 0.7049, 0.1304, 0.6906, 0.1375, 0.7037, 0.1183, 0.7164, 0.3187, 0.8467, 0.3087, 0.8706, 0.2955, 0.8637, 0.3044, 0.8424, 0.06549, 0.8455, 0.06057, 0.82, 0.0754, 0.8185, 0.07975, 0.8412, 0.09038, 0.7231, 0.1088, 0.7049, 0.1183, 0.7164, 0.1019, 0.7326, 0.3238, 0.8213, 0.3187, 0.8467, 0.3044, 0.8424, 0.309, 0.8199, 0.07527, 0.8696, 0.06549, 0.8455, 0.07975, 0.8412, 0.08839, 0.8625, 0.07588, 0.7447, 0.09038, 0.7231, 0.1019, 0.7326, 0.08905, 0.7516, 0.324, 0.7953, 0.3238, 0.8213, 0.309, 0.8199, 0.3091, 0.7968, 0.08957, 0.8912, 0.07527, 0.8696, 0.08839, 0.8625, 0.1011, 0.8817, 0.319, 0.7698, 0.324, 0.7953, 0.3091, 0.7968, 0.3048, 0.7742, 0.1078, 0.9097, 0.08957, 0.8912, 0.1011, 0.8817, 0.1172, 0.8981, 0.3092, 0.7458, 0.319, 0.7698, 0.3048, 0.7742, 0.2961, 0.7528, 0.1293, 0.9242, 0.1078, 0.9097, 0.1172, 0.8981, 0.1363, 0.911, 0.295, 0.7241, 0.3092, 0.7458, 0.2961, 0.7528, 0.2835, 0.7336, 0.1532, 0.9342, 0.1293, 0.9242, 0.1363, 0.911, 0.1575, 0.9199, 0.2767, 0.7057, 0.295, 0.7241, 0.2835, 0.7336, 0.2673, 0.7172, 0.1787, 0.9393, 0.1532, 0.9342, 0.1575, 0.9199, 0.1801, 0.9245, 0.2552, 0.6912, 0.2767, 0.7057, 0.2673, 0.7172, 0.2483, 0.7044, 0.2046, 0.9394, 0.1787, 0.9393, 0.1801, 0.9245, 0.2031, 0.9246, 0.2313, 0.6812, 0.2552, 0.6912, 0.2483, 0.7044, 0.2271, 0.6954, 0.2301, 0.9345, 0.2046, 0.9394, 0.2031, 0.9246, 0.2258, 0.9203, 0.2059, 0.676, 0.2313, 0.6812, 0.2271, 0.6954, 0.2045, 0.6909, 0.2541, 0.9247, 0.2301, 0.9345, 0.2258, 0.9203, 0.2471, 0.9116, 0.18, 0.6759, 0.2059, 0.676, 0.2045, 0.6909, 0.1815, 0.6907, 0.2758, 0.9104, 0.2541, 0.9247, 0.2471, 0.9116, 0.2663, 0.8989, 0.5062, 0.8036, 0.5191, 0.801, 0.5244, 0.8676, 0.5244, 0.8678, 0.9426, 0.7973, 0.9433, 0.8207, 0.8465, 0.8168, 0.8473, 0.8142, 0.8278, 0.9396, 0.806, 0.9394, 0.8309, 0.8207, 0.8317, 0.8213, 0.7154, 0.8127, 0.7211, 0.7911, 0.8352, 0.8141, 0.8343, 0.8144, 0.8917, 0.72, 0.9113, 0.7341, 0.8455, 0.8075, 0.8437, 0.8062, 0.9062, 0.9026, 0.8891, 0.9171, 0.8361, 0.8221, 0.8381, 0.8221, 0.7326, 0.8967, 0.7223, 0.8774, 0.8288, 0.8168, 0.8279, 0.8177, 0.7997, 0.7134, 0.8225, 0.708, 0.8375, 0.8056, 0.8357, 0.8066, 0.9433, 0.8207, 0.9396, 0.8437, 0.845, 0.8191, 0.8465, 0.8168, 0.806, 0.9394, 0.7846, 0.9349, 0.8302, 0.8199, 0.8309, 0.8207, 0.7211, 0.7911, 0.7305, 0.7707, 0.8342, 0.8129, 0.8352, 0.8141, 0.9113, 0.7341, 0.9267, 0.7527, 0.8466, 0.8094, 0.8455, 0.8075, 0.8891, 0.9171, 0.87, 0.9283, 0.8347, 0.8226, 0.8361, 0.8221, 0.7223, 0.8774, 0.716, 0.8565, 0.8304, 0.8159, 0.8288, 0.8168, 0.8225, 0.708, 0.8461, 0.7071, 0.8396, 0.8052, 0.8375, 0.8056, 0.9396, 0.8437, 0.9319, 0.8654, 0.8429, 0.8209, 0.845, 0.8191, 0.7846, 0.9349, 0.7646, 0.9263, 0.8292, 0.8192, 0.8302, 0.8199, 0.7434, 0.7521, 0.7596, 0.736, 0.8337, 0.8097, 0.8337, 0.8114, 0.7305, 0.7707, 0.7434, 0.7521, 0.8337, 0.8114, 0.8342, 0.8129, 0.9267, 0.7527, 0.9373, 0.7742, 0.8472, 0.8116, 0.8466, 0.8094, 0.87, 0.9283, 0.8493, 0.9359, 0.8331, 0.822, 0.8347, 0.8226, 0.716, 0.8565, 0.7137, 0.8347, 0.8325, 0.8149, 0.8304, 0.8159, 0.8461, 0.7071, 0.8696, 0.7109, 0.8418, 0.8054, 0.8396, 0.8052, 0.9319, 0.8654, 0.9206, 0.8852, 0.8405, 0.8218, 0.8429, 0.8209, 0.7646, 0.9263, 0.7468, 0.9134, 0.8284, 0.8185, 0.8292, 0.8192, 0.7596, 0.736, 0.7785, 0.7229, 0.8344, 0.808, 0.8337, 0.8097, 0.9373, 0.7742, 0.9426, 0.7973, 0.8473, 0.8142, 0.8472, 0.8116, 0.8493, 0.9359, 0.8278, 0.9396, 0.8317, 0.8213, 0.8331, 0.822, 0.7137, 0.8347, 0.7154, 0.8127, 0.8343, 0.8144, 0.8325, 0.8149, 0.8696, 0.7109, 0.8917, 0.72, 0.8437, 0.8062, 0.8418, 0.8054, 0.9206, 0.8852, 0.9062, 0.9026, 0.8381, 0.8221, 0.8405, 0.8218, 0.7468, 0.9134, 0.7326, 0.8967, 0.8279, 0.8177, 0.8284, 0.8185, 0.5245, 0.8671, 0.5246, 0.8669, 0.5249, 0.8671, 0.5248, 0.8672, 0.4615, 0.8481, 0.4666, 0.836, 0.5249, 0.8687, 0.5251, 0.8688, 0.568, 0.9195, 0.5571, 0.9268, 0.5267, 0.8672, 0.5266, 0.867, 0.5191, 0.801, 0.5322, 0.8011, 0.5244, 0.8673, 0.5244, 0.8676, 0.4666, 0.836, 0.4739, 0.8251, 0.5247, 0.8685, 0.5249, 0.8687, 0.5571, 0.9268, 0.545, 0.9318, 0.5268, 0.8675, 0.5267, 0.8672, 0.5322, 0.8011, 0.5451, 0.8036, 0.5245, 0.8671, 0.5244, 0.8673, 0.545, 0.9318, 0.5321, 0.9344, 0.5268, 0.8677, 0.5268, 0.8675, 0.5451, 0.8036, 0.5572, 0.8087, 0.5246, 0.8669, 0.5245, 0.8671, 0.5321, 0.9344, 0.5189, 0.9344, 0.5268, 0.8679, 0.5268, 0.8677, 0.5572, 0.8087, 0.5681, 0.8159, 0.5248, 0.8667, 0.5246, 0.8669, 0.5189, 0.9344, 0.506, 0.9318, 0.5267, 0.8682, 0.5268, 0.8679, 0.5681, 0.8159, 0.5773, 0.8252, 0.525, 0.8666, 0.5248, 0.8667, 0.506, 0.9318, 0.4939, 0.9268, 0.5266, 0.8684, 0.5267, 0.8682, 0.5773, 0.8252, 0.5846, 0.8361, 0.5252, 0.8665, 0.525, 0.8666, 0.4939, 0.9268, 0.4829, 0.9195, 0.5264, 0.8686, 0.5266, 0.8684, 0.5846, 0.8361, 0.5896, 0.8482, 0.5254, 0.8664, 0.5252, 0.8665, 0.4829, 0.9195, 0.4736, 0.9102, 0.5262, 0.8687, 0.5264, 0.8686, 0.5896, 0.8482, 0.5922, 0.8611, 0.5257, 0.8664, 0.5254, 0.8664, 0.4736, 0.9102, 0.4664, 0.8992, 0.526, 0.8688, 0.5262, 0.8687, 0.5922, 0.8611, 0.5922, 0.8742, 0.5259, 0.8664, 0.5257, 0.8664, 0.4664, 0.8992, 0.4614, 0.887, 0.5258, 0.8689, 0.526, 0.8688, 0.5922, 0.8742, 0.5896, 0.8871, 0.5261, 0.8665, 0.5259, 0.8664, 0.4739, 0.8251, 0.4832, 0.8159, 0.5245, 0.8683, 0.5247, 0.8685, 0.4614, 0.887, 0.4589, 0.8741, 0.5255, 0.8689, 0.5258, 0.8689, 0.5896, 0.8871, 0.5846, 0.8993, 0.5263, 0.8667, 0.5261, 0.8665, 0.4832, 0.8159, 0.4941, 0.8086, 0.5244, 0.8681, 0.5245, 0.8683, 0.4589, 0.8741, 0.4589, 0.861, 0.5253, 0.8689, 0.5255, 0.8689, 0.5846, 0.8993, 0.5773, 0.9102, 0.5265, 0.8668, 0.5263, 0.8667, 0.4941, 0.8086, 0.5062, 0.8036, 0.5244, 0.8678, 0.5244, 0.8681, 0.4589, 0.861, 0.4615, 0.8481, 0.5251, 0.8688, 0.5253, 0.8689, 0.5773, 0.9102, 0.568, 0.9195, 0.5266, 0.867, 0.5265, 0.8668, 0.5268, 0.8677, 0.5268, 0.8679, 0.5265, 0.8679, 0.5265, 0.8677, 0.5246, 0.8669, 0.5248, 0.8667, 0.525, 0.8669, 0.5249, 0.8671, 0.5268, 0.8679, 0.5267, 0.8682, 0.5264, 0.868, 0.5265, 0.8679, 0.5248, 0.8667, 0.525, 0.8666, 0.5252, 0.8668, 0.525, 0.8669, 0.5267, 0.8682, 0.5266, 0.8684, 0.5263, 0.8682, 0.5264, 0.868, 0.525, 0.8666, 0.5252, 0.8665, 0.5253, 0.8668, 0.5252, 0.8668, 0.5266, 0.8684, 0.5264, 0.8686, 0.5262, 0.8683, 0.5263, 0.8682, 0.5252, 0.8665, 0.5254, 0.8664, 0.5255, 0.8667, 0.5253, 0.8668, 0.5264, 0.8686, 0.5262, 0.8687, 0.5261, 0.8684, 0.5262, 0.8683, 0.5254, 0.8664, 0.5257, 0.8664, 0.5256, 0.8667, 0.5255, 0.8667, 0.5262, 0.8687, 0.526, 0.8688, 0.5259, 0.8685, 0.5261, 0.8684, 0.5257, 0.8664, 0.5259, 0.8664, 0.5258, 0.8668, 0.5256, 0.8667, 0.526, 0.8688, 0.5258, 0.8689, 0.5257, 0.8686, 0.5259, 0.8685, 0.5259, 0.8664, 0.5261, 0.8665, 0.526, 0.8668, 0.5258, 0.8668, 0.5247, 0.8685, 0.5245, 0.8683, 0.5248, 0.8681, 0.5249, 0.8683, 0.5258, 0.8689, 0.5255, 0.8689, 0.5256, 0.8686, 0.5257, 0.8686, 0.5261, 0.8665, 0.5263, 0.8667, 0.5261, 0.8669, 0.526, 0.8668, 0.5245, 0.8683, 0.5244, 0.8681, 0.5248, 0.8679, 0.5248, 0.8681, 0.5255, 0.8689, 0.5253, 0.8689, 0.5254, 0.8686, 0.5256, 0.8686, 0.5263, 0.8667, 0.5265, 0.8668, 0.5262, 0.867, 0.5261, 0.8669, 0.5244, 0.8681, 0.5244, 0.8678, 0.5247, 0.8678, 0.5248, 0.8679, 0.5253, 0.8689, 0.5251, 0.8688, 0.5252, 0.8685, 0.5254, 0.8686, 0.5265, 0.8668, 0.5266, 0.867, 0.5264, 0.8672, 0.5262, 0.867, 0.5244, 0.8678, 0.5244, 0.8676, 0.5247, 0.8676, 0.5247, 0.8678, 0.5251, 0.8688, 0.5249, 0.8687, 0.5251, 0.8684, 0.5252, 0.8685, 0.5266, 0.867, 0.5267, 0.8672, 0.5264, 0.8673, 0.5264, 0.8672, 0.5244, 0.8676, 0.5244, 0.8673, 0.5247, 0.8674, 0.5247, 0.8676, 0.5249, 0.8687, 0.5247, 0.8685, 0.5249, 0.8683, 0.5251, 0.8684, 0.5267, 0.8672, 0.5268, 0.8675, 0.5265, 0.8675, 0.5264, 0.8673, 0.5244, 0.8673, 0.5245, 0.8671, 0.5248, 0.8672, 0.5247, 0.8674, 0.5268, 0.8675, 0.5268, 0.8677, 0.5265, 0.8677, 0.5265, 0.8675])
me_cylinder_001.materials.append(mat_metal)
me_cylinder_001.materials.append(mat_plastic)
me_cylinder_001.update()

# ---- objects
ob_metal = bpy.data.objects.new('Metal', me_cylinder_001)

# ---- transforms, parenting, visibility, modifiers, constraints
ob_metal.location = (0.0, 0.0, 1.274)

# ---- collection membership
col_collection.objects.link(ob_metal)

# ---- scene / render settings (as saved in the file)
scene.frame_start = 1; scene.frame_end = 250; scene.frame_set(1)
scene.render.engine = 'BLENDER_EEVEE_NEXT'
scene.cycles.sampling_pattern = 'TABULATED_SOBOL'
scene.cycles.use_light_tree = False
scene.view_settings.view_transform = 'Filmic'
bpy.context.view_layer.update()

# ---- added for rendering (the .blend has no active camera and no usable light): camera, sun
cam_auto = bpy.data.cameras.new('AutoCamera')
cam_auto.lens = 50.0
cam_auto.sensor_width = 36.0
cam_auto.clip_end = 1000.0
ob_auto_camera = bpy.data.objects.new('AutoCamera', cam_auto)
scene.collection.objects.link(ob_auto_camera)
ob_auto_camera.location = (4.57768, -5.42271, 4.92283)
ob_auto_camera.rotation_euler = (1.09748, -7.21219e-08, 0.694738)
scene.camera = ob_auto_camera
light_auto_sun = bpy.data.lights.new('AutoSun', 'SUN')
light_auto_sun.energy = 3.0
light_auto_sun.angle = 0.0523599
ob_auto_sun = bpy.data.objects.new('AutoSun', light_auto_sun)
scene.collection.objects.link(ob_auto_sun)
ob_auto_sun.rotation_euler = (0.872665, 0.174533, 0.523599)
bpy.context.view_layer.update()
